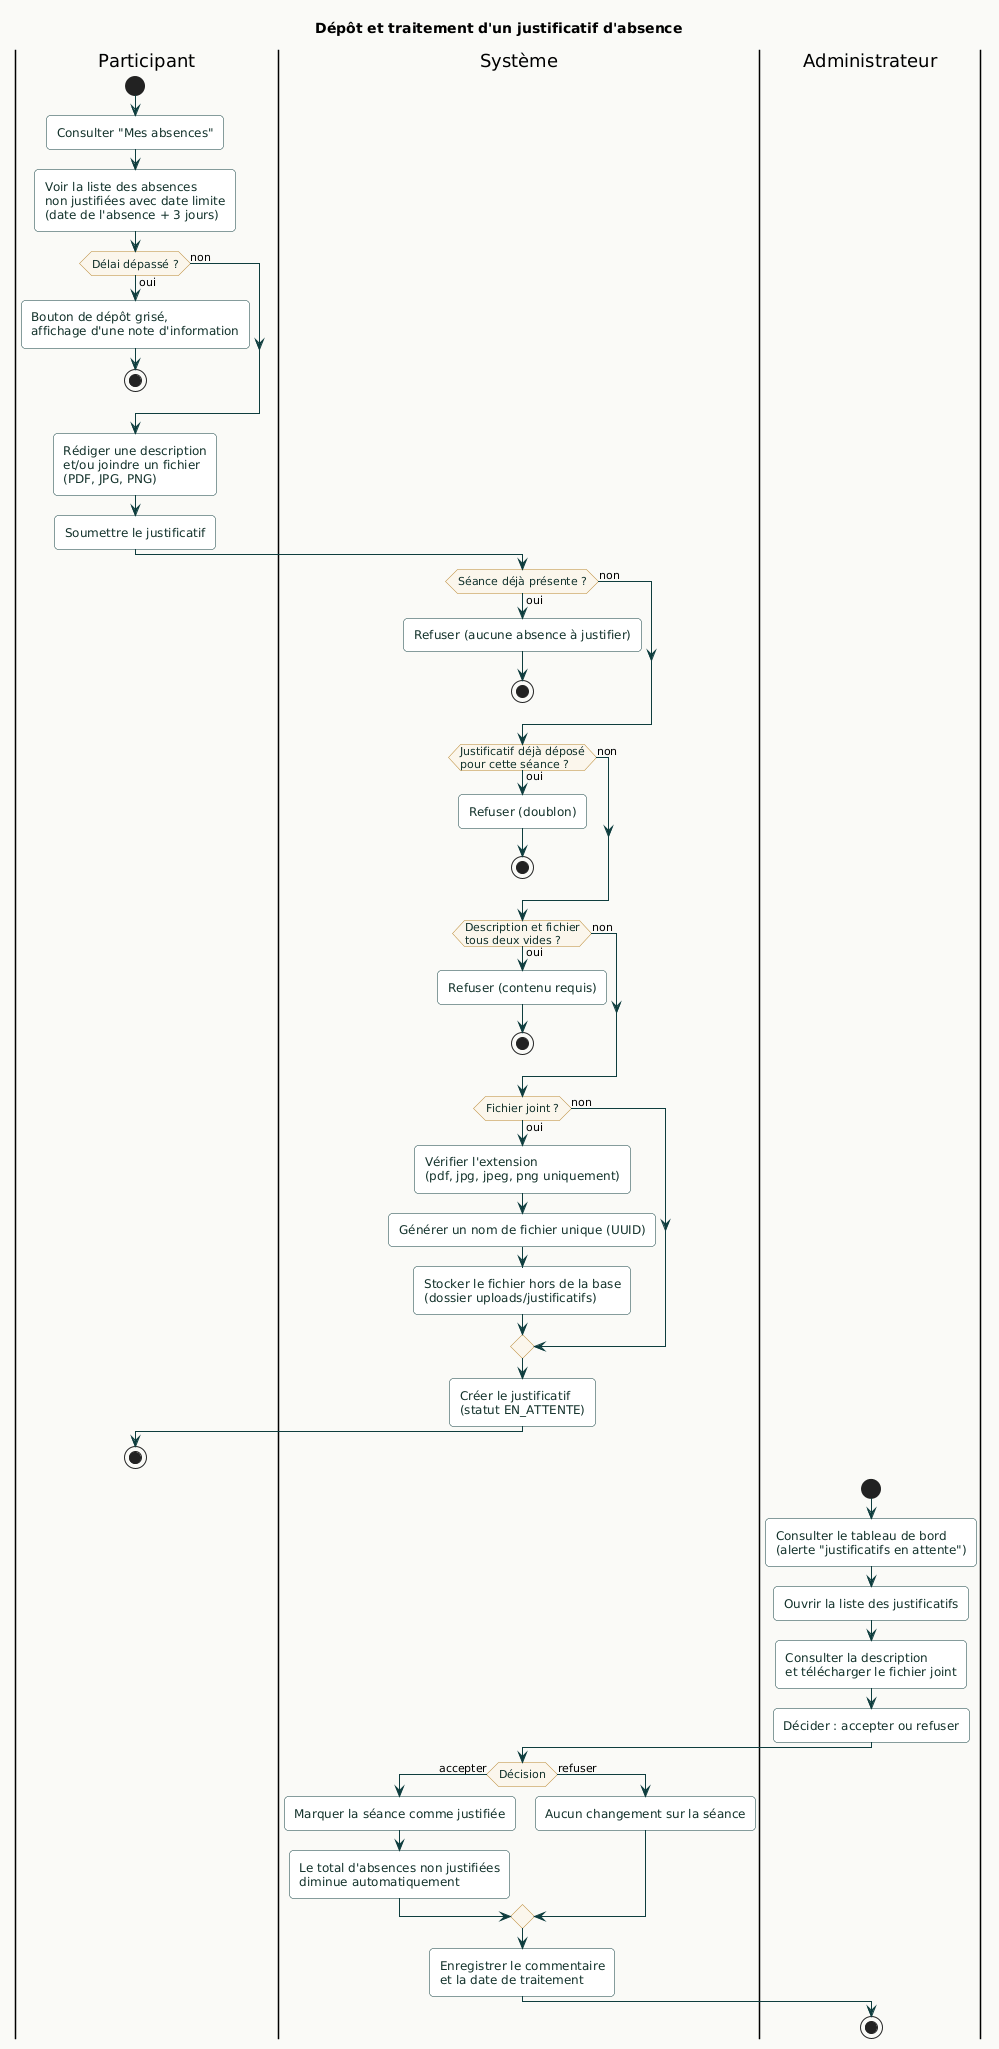

The diagram above was rendered by PlantUML. Its source (embedded in the PNG):
@startuml
skinparam backgroundColor #FAFAF7
skinparam roundCorner 8
skinparam shadowing false

skinparam activity {
    BackgroundColor #FFFFFF
    BorderColor #0E3D3E
    ArrowColor #0E3D3E
    FontColor #12312A
    DiamondBackgroundColor #FBF6EC
    DiamondBorderColor #B8862F
}

title Dépôt et traitement d'un justificatif d'absence

|Participant|
start
:Consulter "Mes absences";
:Voir la liste des absences
non justifiées avec date limite
(date de l'absence + 3 jours);

if (Délai dépassé ?) then (oui)
    :Bouton de dépôt grisé,
affichage d'une note d'information;
    stop
else (non)
endif

:Rédiger une description
et/ou joindre un fichier
(PDF, JPG, PNG);
:Soumettre le justificatif;

|Système|
if (Séance déjà présente ?) then (oui)
    :Refuser (aucune absence à justifier);
    stop
else (non)
endif

if (Justificatif déjà déposé
pour cette séance ?) then (oui)
    :Refuser (doublon);
    stop
else (non)
endif

if (Description et fichier
tous deux vides ?) then (oui)
    :Refuser (contenu requis);
    stop
else (non)
endif

if (Fichier joint ?) then (oui)
    :Vérifier l'extension
(pdf, jpg, jpeg, png uniquement);
    :Générer un nom de fichier unique (UUID);
    :Stocker le fichier hors de la base
(dossier uploads/justificatifs);
else (non)
endif

:Créer le justificatif
(statut EN_ATTENTE);

|Participant|
stop

|Administrateur|
start
:Consulter le tableau de bord
(alerte "justificatifs en attente");
:Ouvrir la liste des justificatifs;
:Consulter la description
et télécharger le fichier joint;
:Décider : accepter ou refuser;

|Système|
if (Décision) then (accepter)
    :Marquer la séance comme justifiée;
    :Le total d'absences non justifiées
diminue automatiquement;
else (refuser)
    :Aucun changement sur la séance;
endif
:Enregistrer le commentaire
et la date de traitement;

|Administrateur|
stop
@enduml